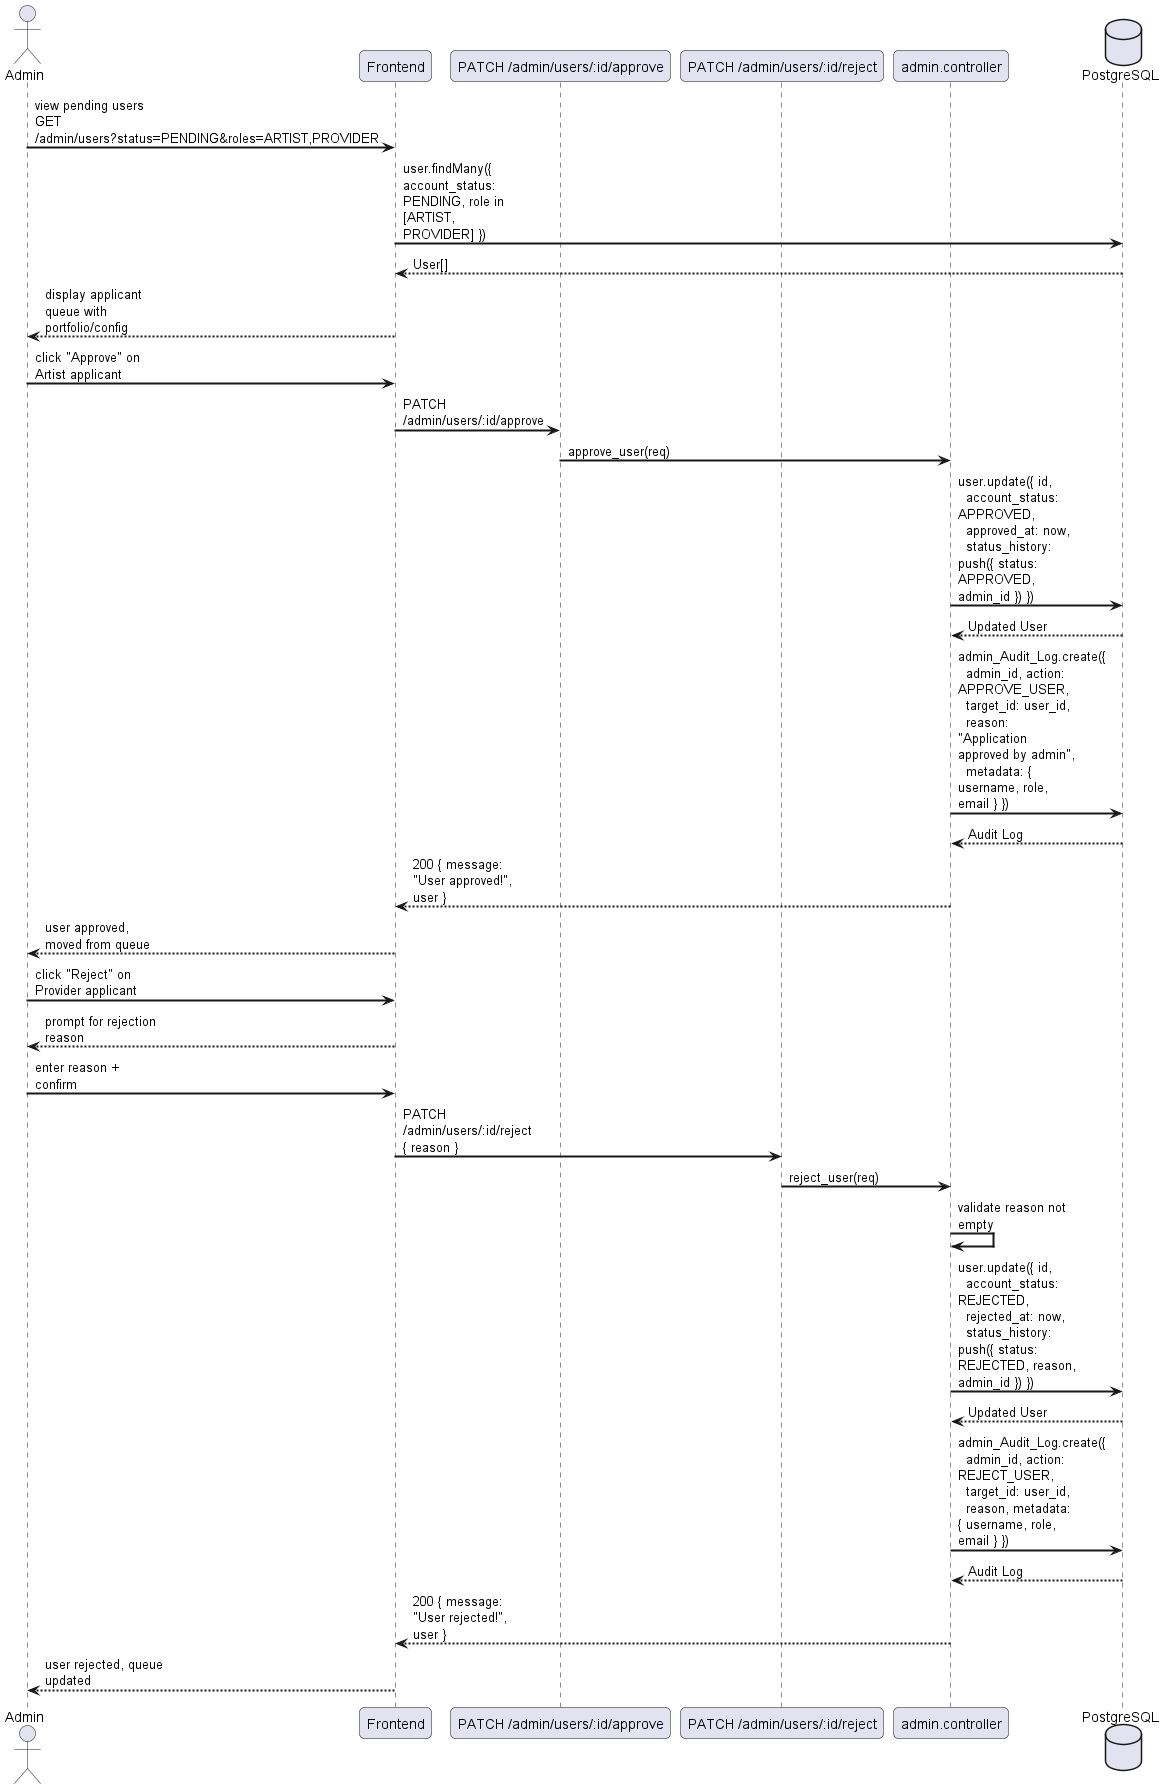

The diagram above was rendered by PlantUML. Its source (embedded in the PNG):
@startuml
skinparam sequenceArrowThickness 2
skinparam roundcorner 10
skinparam maxmessagesize 120

actor "Admin" as ADM
participant "Frontend" as FE
participant "PATCH /admin/users/:id/approve" as APP
participant "PATCH /admin/users/:id/reject" as REJ
participant "admin.controller" as AC
database "PostgreSQL" as DB

ADM -> FE : view pending users\nGET /admin/users?status=PENDING&roles=ARTIST,PROVIDER
FE -> DB : user.findMany({ account_status: PENDING, role in [ARTIST, PROVIDER] })
DB --> FE : User[]
FE --> ADM : display applicant queue with portfolio/config

ADM -> FE : click "Approve" on Artist applicant
FE -> APP : PATCH /admin/users/:id/approve
APP -> AC : approve_user(req)
AC -> DB : user.update({ id,\n  account_status: APPROVED,\n  approved_at: now,\n  status_history: push({ status: APPROVED, admin_id }) })
DB --> AC : Updated User
AC -> DB : admin_Audit_Log.create({\n  admin_id, action: APPROVE_USER,\n  target_id: user_id,\n  reason: "Application approved by admin",\n  metadata: { username, role, email } })
DB --> AC : Audit Log
AC --> FE : 200 { message: "User approved!", user }
FE --> ADM : user approved, moved from queue

ADM -> FE : click "Reject" on Provider applicant
FE --> ADM : prompt for rejection reason
ADM -> FE : enter reason + confirm
FE -> REJ : PATCH /admin/users/:id/reject\n{ reason }
REJ -> AC : reject_user(req)
AC -> AC : validate reason not empty
AC -> DB : user.update({ id,\n  account_status: REJECTED,\n  rejected_at: now,\n  status_history: push({ status: REJECTED, reason, admin_id }) })
DB --> AC : Updated User
AC -> DB : admin_Audit_Log.create({\n  admin_id, action: REJECT_USER,\n  target_id: user_id,\n  reason, metadata: { username, role, email } })
DB --> AC : Audit Log
AC --> FE : 200 { message: "User rejected!", user }
FE --> ADM : user rejected, queue updated
@enduml